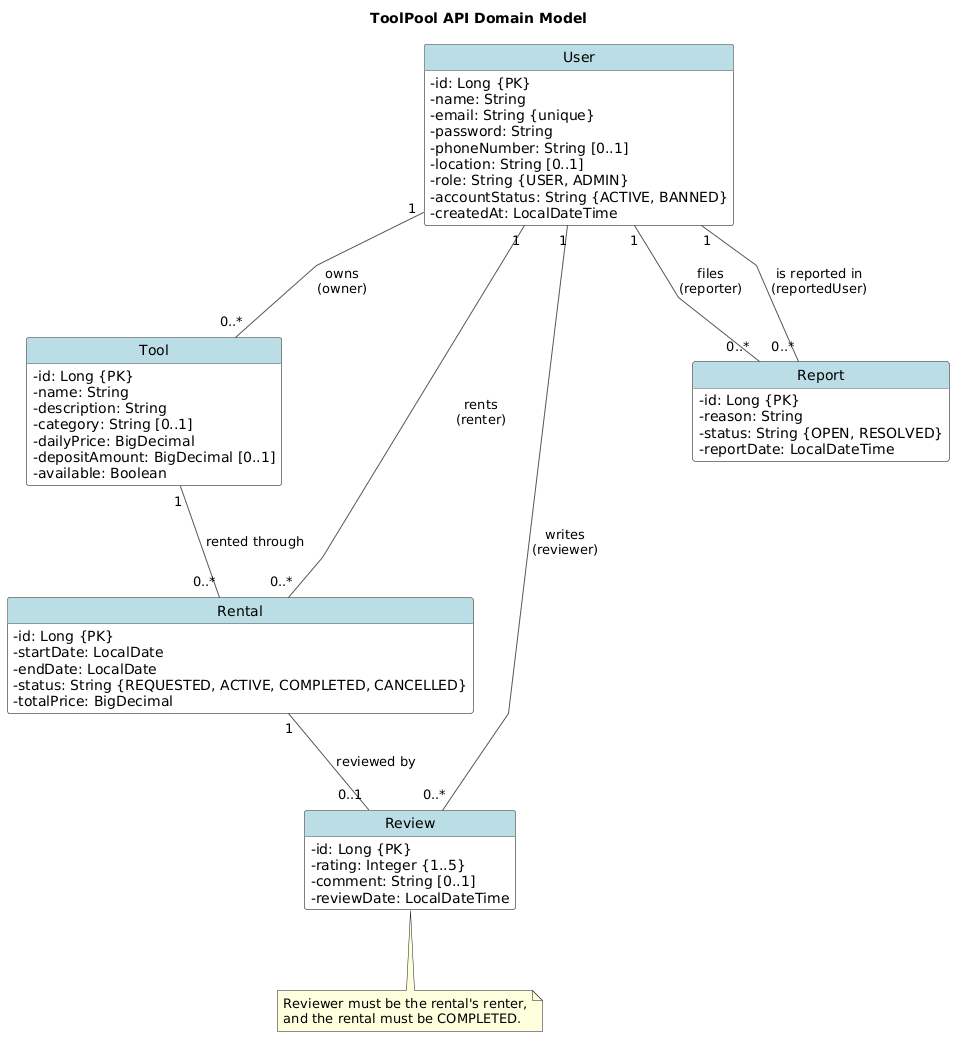

The diagram above was rendered by PlantUML. Its source (embedded in the PNG):
@startuml
' ToolPool API domain model
' Render: docker run --rm -v "%cd%:/data" plantuml/plantuml -tpng /data/uml-class.puml

title ToolPool API Domain Model

skinparam classAttributeIconSize 0
skinparam shadowing false
skinparam linetype polyline
skinparam nodesep 70
skinparam ranksep 80
skinparam class {
  BackgroundColor white
  HeaderBackgroundColor #BADDE6
  BorderColor #555555
  ArrowColor #555555
}
hide circle
hide methods

class User {
  - id: Long {PK}
  - name: String
  - email: String {unique}
  - password: String
  - phoneNumber: String [0..1]
  - location: String [0..1]
  - role: String {USER, ADMIN}
  - accountStatus: String {ACTIVE, BANNED}
  - createdAt: LocalDateTime
}

class Tool {
  - id: Long {PK}
  - name: String
  - description: String
  - category: String [0..1]
  - dailyPrice: BigDecimal
  - depositAmount: BigDecimal [0..1]
  - available: Boolean
}

class Rental {
  - id: Long {PK}
  - startDate: LocalDate
  - endDate: LocalDate
  - status: String {REQUESTED, ACTIVE, COMPLETED, CANCELLED}
  - totalPrice: BigDecimal
}

class Review {
  - id: Long {PK}
  - rating: Integer {1..5}
  - comment: String [0..1]
  - reviewDate: LocalDateTime
}

class Report {
  - id: Long {PK}
  - reason: String
  - status: String {OPEN, RESOLVED}
  - reportDate: LocalDateTime
}

note bottom of Review
  Reviewer must be the rental's renter,
  and the rental must be COMPLETED.
end note

User "1" -- "0..*" Tool : "owns\n(owner)"
User "1" -- "0..*" Rental : "rents\n(renter)"
Tool "1" -- "0..*" Rental : rented through
Rental "1" -- "0..1" Review : reviewed by
User "1" -- "0..*" Review : "writes\n(reviewer)"
User "1" -- "0..*" Report : "files\n(reporter)"
User "1" -- "0..*" Report : "is reported in\n(reportedUser)"

@enduml